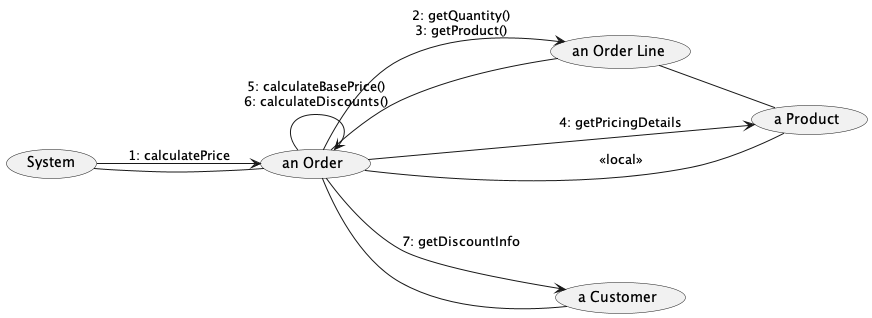

The diagram above was rendered by PlantUML. Its source (embedded in the PNG):
@startuml
left to right direction

(System) as Empty
(an Order) as Order
(an Order Line) as OrderLine
(a Product) as Product
(a Customer) as Customer

' Relationships/links
Empty -- Order
Order -- OrderLine
Order -- Product : <<local>>
Order -- Customer
OrderLine -- Product 

' Messages on links
Empty -> Order : 1: calculatePrice
Order -> Order : 5: calculateBasePrice()\n6: calculateDiscounts()
Order -> OrderLine : 2: getQuantity()\n3: getProduct()
Order -> Product : 4: getPricingDetails
Order -> Customer : 7: getDiscountInfo

@enduml